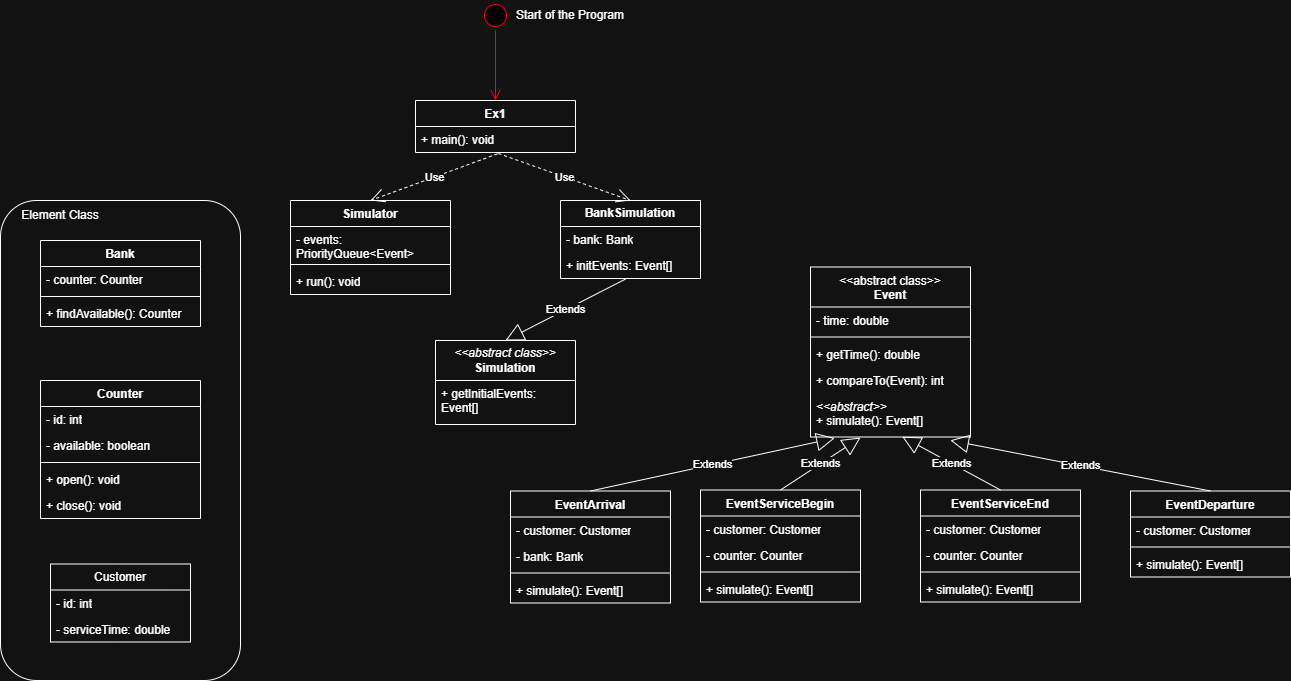

The diagram above was exported from draw.io. Its source (the exported page's mxGraphModel, read from the mxfile embedded in the PNG):
<mxGraphModel dx="1311" dy="891" grid="1" gridSize="10" guides="1" tooltips="1" connect="1" arrows="1" fold="1" page="1" pageScale="1" pageWidth="827" pageHeight="1169" math="0" shadow="0">
  <root>
    <mxCell id="0" />
    <mxCell id="1" parent="0" />
    <mxCell id="nIcivojxkjJ9ElUTdChg-57" value="" style="rounded=1;whiteSpace=wrap;html=1;" vertex="1" parent="1">
      <mxGeometry x="210" y="300" width="240" height="480" as="geometry" />
    </mxCell>
    <mxCell id="HWP5BnvvQ5S4vrCDJW8V-1" value="Bank" style="swimlane;fontStyle=1;align=center;verticalAlign=top;childLayout=stackLayout;horizontal=1;startSize=26;horizontalStack=0;resizeParent=1;resizeParentMax=0;resizeLast=0;collapsible=1;marginBottom=0;whiteSpace=wrap;html=1;" parent="1" vertex="1">
      <mxGeometry x="250" y="340" width="160" height="86" as="geometry">
        <mxRectangle x="50" y="320" width="100" height="30" as="alternateBounds" />
      </mxGeometry>
    </mxCell>
    <mxCell id="HWP5BnvvQ5S4vrCDJW8V-2" value="- counter: Counter" style="text;strokeColor=none;fillColor=none;align=left;verticalAlign=top;spacingLeft=4;spacingRight=4;overflow=hidden;rotatable=0;points=[[0,0.5],[1,0.5]];portConstraint=eastwest;whiteSpace=wrap;html=1;" parent="HWP5BnvvQ5S4vrCDJW8V-1" vertex="1">
      <mxGeometry y="26" width="160" height="26" as="geometry" />
    </mxCell>
    <mxCell id="HWP5BnvvQ5S4vrCDJW8V-3" value="" style="line;strokeWidth=1;fillColor=none;align=left;verticalAlign=middle;spacingTop=-1;spacingLeft=3;spacingRight=3;rotatable=0;labelPosition=right;points=[];portConstraint=eastwest;strokeColor=inherit;" parent="HWP5BnvvQ5S4vrCDJW8V-1" vertex="1">
      <mxGeometry y="52" width="160" height="8" as="geometry" />
    </mxCell>
    <mxCell id="HWP5BnvvQ5S4vrCDJW8V-4" value="+ findAvailable(): Counter" style="text;strokeColor=none;fillColor=none;align=left;verticalAlign=top;spacingLeft=4;spacingRight=4;overflow=hidden;rotatable=0;points=[[0,0.5],[1,0.5]];portConstraint=eastwest;whiteSpace=wrap;html=1;" parent="HWP5BnvvQ5S4vrCDJW8V-1" vertex="1">
      <mxGeometry y="60" width="160" height="26" as="geometry" />
    </mxCell>
    <mxCell id="HWP5BnvvQ5S4vrCDJW8V-18" value="Customer" style="swimlane;fontStyle=0;childLayout=stackLayout;horizontal=1;startSize=26;fillColor=none;horizontalStack=0;resizeParent=1;resizeParentMax=0;resizeLast=0;collapsible=1;marginBottom=0;whiteSpace=wrap;html=1;" parent="1" vertex="1">
      <mxGeometry x="260" y="663.5" width="140" height="78" as="geometry" />
    </mxCell>
    <mxCell id="HWP5BnvvQ5S4vrCDJW8V-19" value="- id: int" style="text;strokeColor=none;fillColor=none;align=left;verticalAlign=top;spacingLeft=4;spacingRight=4;overflow=hidden;rotatable=0;points=[[0,0.5],[1,0.5]];portConstraint=eastwest;whiteSpace=wrap;html=1;" parent="HWP5BnvvQ5S4vrCDJW8V-18" vertex="1">
      <mxGeometry y="26" width="140" height="26" as="geometry" />
    </mxCell>
    <mxCell id="HWP5BnvvQ5S4vrCDJW8V-20" value="- serviceTime: double" style="text;strokeColor=none;fillColor=none;align=left;verticalAlign=top;spacingLeft=4;spacingRight=4;overflow=hidden;rotatable=0;points=[[0,0.5],[1,0.5]];portConstraint=eastwest;whiteSpace=wrap;html=1;" parent="HWP5BnvvQ5S4vrCDJW8V-18" vertex="1">
      <mxGeometry y="52" width="140" height="26" as="geometry" />
    </mxCell>
    <mxCell id="HWP5BnvvQ5S4vrCDJW8V-23" value="Counter" style="swimlane;fontStyle=1;align=center;verticalAlign=top;childLayout=stackLayout;horizontal=1;startSize=26;horizontalStack=0;resizeParent=1;resizeParentMax=0;resizeLast=0;collapsible=1;marginBottom=0;whiteSpace=wrap;html=1;" parent="1" vertex="1">
      <mxGeometry x="250" y="480" width="160" height="138" as="geometry" />
    </mxCell>
    <mxCell id="HWP5BnvvQ5S4vrCDJW8V-24" value="- id: int" style="text;strokeColor=none;fillColor=none;align=left;verticalAlign=top;spacingLeft=4;spacingRight=4;overflow=hidden;rotatable=0;points=[[0,0.5],[1,0.5]];portConstraint=eastwest;whiteSpace=wrap;html=1;" parent="HWP5BnvvQ5S4vrCDJW8V-23" vertex="1">
      <mxGeometry y="26" width="160" height="26" as="geometry" />
    </mxCell>
    <mxCell id="HWP5BnvvQ5S4vrCDJW8V-27" value="- available: boolean" style="text;strokeColor=none;fillColor=none;align=left;verticalAlign=top;spacingLeft=4;spacingRight=4;overflow=hidden;rotatable=0;points=[[0,0.5],[1,0.5]];portConstraint=eastwest;whiteSpace=wrap;html=1;" parent="HWP5BnvvQ5S4vrCDJW8V-23" vertex="1">
      <mxGeometry y="52" width="160" height="26" as="geometry" />
    </mxCell>
    <mxCell id="HWP5BnvvQ5S4vrCDJW8V-25" value="" style="line;strokeWidth=1;fillColor=none;align=left;verticalAlign=middle;spacingTop=-1;spacingLeft=3;spacingRight=3;rotatable=0;labelPosition=right;points=[];portConstraint=eastwest;strokeColor=inherit;" parent="HWP5BnvvQ5S4vrCDJW8V-23" vertex="1">
      <mxGeometry y="78" width="160" height="8" as="geometry" />
    </mxCell>
    <mxCell id="HWP5BnvvQ5S4vrCDJW8V-26" value="+ open(): void" style="text;strokeColor=none;fillColor=none;align=left;verticalAlign=top;spacingLeft=4;spacingRight=4;overflow=hidden;rotatable=0;points=[[0,0.5],[1,0.5]];portConstraint=eastwest;whiteSpace=wrap;html=1;" parent="HWP5BnvvQ5S4vrCDJW8V-23" vertex="1">
      <mxGeometry y="86" width="160" height="26" as="geometry" />
    </mxCell>
    <mxCell id="HWP5BnvvQ5S4vrCDJW8V-28" value="+ close(): void" style="text;strokeColor=none;fillColor=none;align=left;verticalAlign=top;spacingLeft=4;spacingRight=4;overflow=hidden;rotatable=0;points=[[0,0.5],[1,0.5]];portConstraint=eastwest;whiteSpace=wrap;html=1;" parent="HWP5BnvvQ5S4vrCDJW8V-23" vertex="1">
      <mxGeometry y="112" width="160" height="26" as="geometry" />
    </mxCell>
    <mxCell id="nIcivojxkjJ9ElUTdChg-5" value="&lt;b&gt;BankSimulation&lt;/b&gt;" style="swimlane;fontStyle=0;childLayout=stackLayout;horizontal=1;startSize=26;fillColor=none;horizontalStack=0;resizeParent=1;resizeParentMax=0;resizeLast=0;collapsible=1;marginBottom=0;whiteSpace=wrap;html=1;" vertex="1" parent="1">
      <mxGeometry x="770" y="300" width="140" height="78" as="geometry" />
    </mxCell>
    <mxCell id="nIcivojxkjJ9ElUTdChg-6" value="- bank: Bank" style="text;strokeColor=none;fillColor=none;align=left;verticalAlign=top;spacingLeft=4;spacingRight=4;overflow=hidden;rotatable=0;points=[[0,0.5],[1,0.5]];portConstraint=eastwest;whiteSpace=wrap;html=1;" vertex="1" parent="nIcivojxkjJ9ElUTdChg-5">
      <mxGeometry y="26" width="140" height="26" as="geometry" />
    </mxCell>
    <mxCell id="nIcivojxkjJ9ElUTdChg-7" value="+ initEvents: Event[]" style="text;strokeColor=none;fillColor=none;align=left;verticalAlign=top;spacingLeft=4;spacingRight=4;overflow=hidden;rotatable=0;points=[[0,0.5],[1,0.5]];portConstraint=eastwest;whiteSpace=wrap;html=1;" vertex="1" parent="nIcivojxkjJ9ElUTdChg-5">
      <mxGeometry y="52" width="140" height="26" as="geometry" />
    </mxCell>
    <mxCell id="nIcivojxkjJ9ElUTdChg-9" value="&lt;div&gt;&lt;i&gt;&amp;lt;&amp;lt;abstract class&amp;gt;&amp;gt;&lt;/i&gt;&lt;/div&gt;&lt;b&gt;Simulation&lt;/b&gt;" style="swimlane;fontStyle=0;childLayout=stackLayout;horizontal=1;startSize=40;fillColor=none;horizontalStack=0;resizeParent=1;resizeParentMax=0;resizeLast=0;collapsible=1;marginBottom=0;whiteSpace=wrap;html=1;" vertex="1" parent="1">
      <mxGeometry x="645" y="440" width="140" height="84" as="geometry">
        <mxRectangle x="310" y="230" width="140" height="40" as="alternateBounds" />
      </mxGeometry>
    </mxCell>
    <mxCell id="nIcivojxkjJ9ElUTdChg-10" value="+ getInitialEvents: Event[]" style="text;strokeColor=none;fillColor=none;align=left;verticalAlign=top;spacingLeft=4;spacingRight=4;overflow=hidden;rotatable=0;points=[[0,0.5],[1,0.5]];portConstraint=eastwest;whiteSpace=wrap;html=1;" vertex="1" parent="nIcivojxkjJ9ElUTdChg-9">
      <mxGeometry y="40" width="140" height="44" as="geometry" />
    </mxCell>
    <mxCell id="nIcivojxkjJ9ElUTdChg-13" value="Simulator" style="swimlane;fontStyle=1;align=center;verticalAlign=top;childLayout=stackLayout;horizontal=1;startSize=26;horizontalStack=0;resizeParent=1;resizeParentMax=0;resizeLast=0;collapsible=1;marginBottom=0;whiteSpace=wrap;html=1;" vertex="1" parent="1">
      <mxGeometry x="500" y="300" width="160" height="94" as="geometry" />
    </mxCell>
    <mxCell id="nIcivojxkjJ9ElUTdChg-14" value="- events: PriorityQueue&amp;lt;Event&amp;gt;" style="text;strokeColor=none;fillColor=none;align=left;verticalAlign=top;spacingLeft=4;spacingRight=4;overflow=hidden;rotatable=0;points=[[0,0.5],[1,0.5]];portConstraint=eastwest;whiteSpace=wrap;html=1;" vertex="1" parent="nIcivojxkjJ9ElUTdChg-13">
      <mxGeometry y="26" width="160" height="34" as="geometry" />
    </mxCell>
    <mxCell id="nIcivojxkjJ9ElUTdChg-15" value="" style="line;strokeWidth=1;fillColor=none;align=left;verticalAlign=middle;spacingTop=-1;spacingLeft=3;spacingRight=3;rotatable=0;labelPosition=right;points=[];portConstraint=eastwest;strokeColor=inherit;" vertex="1" parent="nIcivojxkjJ9ElUTdChg-13">
      <mxGeometry y="60" width="160" height="8" as="geometry" />
    </mxCell>
    <mxCell id="nIcivojxkjJ9ElUTdChg-16" value="+ run(): void" style="text;strokeColor=none;fillColor=none;align=left;verticalAlign=top;spacingLeft=4;spacingRight=4;overflow=hidden;rotatable=0;points=[[0,0.5],[1,0.5]];portConstraint=eastwest;whiteSpace=wrap;html=1;" vertex="1" parent="nIcivojxkjJ9ElUTdChg-13">
      <mxGeometry y="68" width="160" height="26" as="geometry" />
    </mxCell>
    <mxCell id="nIcivojxkjJ9ElUTdChg-19" value="&lt;div&gt;&lt;span style=&quot;font-weight: 400;&quot;&gt;&amp;lt;&amp;lt;abstract class&amp;gt;&amp;gt;&lt;/span&gt;&lt;/div&gt;Event" style="swimlane;fontStyle=1;align=center;verticalAlign=top;childLayout=stackLayout;horizontal=1;startSize=40;horizontalStack=0;resizeParent=1;resizeParentMax=0;resizeLast=0;collapsible=1;marginBottom=0;whiteSpace=wrap;html=1;" vertex="1" parent="1">
      <mxGeometry x="1020" y="366.5" width="160" height="170" as="geometry" />
    </mxCell>
    <mxCell id="nIcivojxkjJ9ElUTdChg-20" value="- time: double" style="text;strokeColor=none;fillColor=none;align=left;verticalAlign=top;spacingLeft=4;spacingRight=4;overflow=hidden;rotatable=0;points=[[0,0.5],[1,0.5]];portConstraint=eastwest;whiteSpace=wrap;html=1;" vertex="1" parent="nIcivojxkjJ9ElUTdChg-19">
      <mxGeometry y="40" width="160" height="26" as="geometry" />
    </mxCell>
    <mxCell id="nIcivojxkjJ9ElUTdChg-21" value="" style="line;strokeWidth=1;fillColor=none;align=left;verticalAlign=middle;spacingTop=-1;spacingLeft=3;spacingRight=3;rotatable=0;labelPosition=right;points=[];portConstraint=eastwest;strokeColor=inherit;" vertex="1" parent="nIcivojxkjJ9ElUTdChg-19">
      <mxGeometry y="66" width="160" height="8" as="geometry" />
    </mxCell>
    <mxCell id="nIcivojxkjJ9ElUTdChg-22" value="+ getTime(): double" style="text;strokeColor=none;fillColor=none;align=left;verticalAlign=top;spacingLeft=4;spacingRight=4;overflow=hidden;rotatable=0;points=[[0,0.5],[1,0.5]];portConstraint=eastwest;whiteSpace=wrap;html=1;" vertex="1" parent="nIcivojxkjJ9ElUTdChg-19">
      <mxGeometry y="74" width="160" height="26" as="geometry" />
    </mxCell>
    <mxCell id="nIcivojxkjJ9ElUTdChg-24" value="+ compareTo(Event): int" style="text;strokeColor=none;fillColor=none;align=left;verticalAlign=top;spacingLeft=4;spacingRight=4;overflow=hidden;rotatable=0;points=[[0,0.5],[1,0.5]];portConstraint=eastwest;whiteSpace=wrap;html=1;" vertex="1" parent="nIcivojxkjJ9ElUTdChg-19">
      <mxGeometry y="100" width="160" height="26" as="geometry" />
    </mxCell>
    <mxCell id="nIcivojxkjJ9ElUTdChg-23" value="&lt;div&gt;&lt;i&gt;&amp;lt;&amp;lt;abstract&amp;gt;&amp;gt;&lt;/i&gt;&lt;/div&gt;+ simulate(): Event[]" style="text;strokeColor=none;fillColor=none;align=left;verticalAlign=top;spacingLeft=4;spacingRight=4;overflow=hidden;rotatable=0;points=[[0,0.5],[1,0.5]];portConstraint=eastwest;whiteSpace=wrap;html=1;" vertex="1" parent="nIcivojxkjJ9ElUTdChg-19">
      <mxGeometry y="126" width="160" height="44" as="geometry" />
    </mxCell>
    <mxCell id="nIcivojxkjJ9ElUTdChg-25" value="EventArrival" style="swimlane;fontStyle=1;align=center;verticalAlign=top;childLayout=stackLayout;horizontal=1;startSize=26;horizontalStack=0;resizeParent=1;resizeParentMax=0;resizeLast=0;collapsible=1;marginBottom=0;whiteSpace=wrap;html=1;" vertex="1" parent="1">
      <mxGeometry x="720" y="590.5" width="160" height="112" as="geometry" />
    </mxCell>
    <mxCell id="nIcivojxkjJ9ElUTdChg-26" value="- customer: Customer" style="text;strokeColor=none;fillColor=none;align=left;verticalAlign=top;spacingLeft=4;spacingRight=4;overflow=hidden;rotatable=0;points=[[0,0.5],[1,0.5]];portConstraint=eastwest;whiteSpace=wrap;html=1;" vertex="1" parent="nIcivojxkjJ9ElUTdChg-25">
      <mxGeometry y="26" width="160" height="26" as="geometry" />
    </mxCell>
    <mxCell id="nIcivojxkjJ9ElUTdChg-29" value="- bank: Bank" style="text;strokeColor=none;fillColor=none;align=left;verticalAlign=top;spacingLeft=4;spacingRight=4;overflow=hidden;rotatable=0;points=[[0,0.5],[1,0.5]];portConstraint=eastwest;whiteSpace=wrap;html=1;" vertex="1" parent="nIcivojxkjJ9ElUTdChg-25">
      <mxGeometry y="52" width="160" height="26" as="geometry" />
    </mxCell>
    <mxCell id="nIcivojxkjJ9ElUTdChg-27" value="" style="line;strokeWidth=1;fillColor=none;align=left;verticalAlign=middle;spacingTop=-1;spacingLeft=3;spacingRight=3;rotatable=0;labelPosition=right;points=[];portConstraint=eastwest;strokeColor=inherit;" vertex="1" parent="nIcivojxkjJ9ElUTdChg-25">
      <mxGeometry y="78" width="160" height="8" as="geometry" />
    </mxCell>
    <mxCell id="nIcivojxkjJ9ElUTdChg-28" value="+ simulate(): Event[]" style="text;strokeColor=none;fillColor=none;align=left;verticalAlign=top;spacingLeft=4;spacingRight=4;overflow=hidden;rotatable=0;points=[[0,0.5],[1,0.5]];portConstraint=eastwest;whiteSpace=wrap;html=1;" vertex="1" parent="nIcivojxkjJ9ElUTdChg-25">
      <mxGeometry y="86" width="160" height="26" as="geometry" />
    </mxCell>
    <mxCell id="nIcivojxkjJ9ElUTdChg-30" value="EventServiceBegin" style="swimlane;fontStyle=1;align=center;verticalAlign=top;childLayout=stackLayout;horizontal=1;startSize=26;horizontalStack=0;resizeParent=1;resizeParentMax=0;resizeLast=0;collapsible=1;marginBottom=0;whiteSpace=wrap;html=1;" vertex="1" parent="1">
      <mxGeometry x="910" y="589.5" width="160" height="112" as="geometry" />
    </mxCell>
    <mxCell id="nIcivojxkjJ9ElUTdChg-31" value="- customer: Customer" style="text;strokeColor=none;fillColor=none;align=left;verticalAlign=top;spacingLeft=4;spacingRight=4;overflow=hidden;rotatable=0;points=[[0,0.5],[1,0.5]];portConstraint=eastwest;whiteSpace=wrap;html=1;" vertex="1" parent="nIcivojxkjJ9ElUTdChg-30">
      <mxGeometry y="26" width="160" height="26" as="geometry" />
    </mxCell>
    <mxCell id="nIcivojxkjJ9ElUTdChg-32" value="- counter: Counter" style="text;strokeColor=none;fillColor=none;align=left;verticalAlign=top;spacingLeft=4;spacingRight=4;overflow=hidden;rotatable=0;points=[[0,0.5],[1,0.5]];portConstraint=eastwest;whiteSpace=wrap;html=1;" vertex="1" parent="nIcivojxkjJ9ElUTdChg-30">
      <mxGeometry y="52" width="160" height="26" as="geometry" />
    </mxCell>
    <mxCell id="nIcivojxkjJ9ElUTdChg-33" value="" style="line;strokeWidth=1;fillColor=none;align=left;verticalAlign=middle;spacingTop=-1;spacingLeft=3;spacingRight=3;rotatable=0;labelPosition=right;points=[];portConstraint=eastwest;strokeColor=inherit;" vertex="1" parent="nIcivojxkjJ9ElUTdChg-30">
      <mxGeometry y="78" width="160" height="8" as="geometry" />
    </mxCell>
    <mxCell id="nIcivojxkjJ9ElUTdChg-34" value="+ simulate(): Event[]" style="text;strokeColor=none;fillColor=none;align=left;verticalAlign=top;spacingLeft=4;spacingRight=4;overflow=hidden;rotatable=0;points=[[0,0.5],[1,0.5]];portConstraint=eastwest;whiteSpace=wrap;html=1;" vertex="1" parent="nIcivojxkjJ9ElUTdChg-30">
      <mxGeometry y="86" width="160" height="26" as="geometry" />
    </mxCell>
    <mxCell id="nIcivojxkjJ9ElUTdChg-35" value="EventServiceEnd" style="swimlane;fontStyle=1;align=center;verticalAlign=top;childLayout=stackLayout;horizontal=1;startSize=26;horizontalStack=0;resizeParent=1;resizeParentMax=0;resizeLast=0;collapsible=1;marginBottom=0;whiteSpace=wrap;html=1;" vertex="1" parent="1">
      <mxGeometry x="1130" y="589.5" width="160" height="112" as="geometry" />
    </mxCell>
    <mxCell id="nIcivojxkjJ9ElUTdChg-36" value="- customer: Customer" style="text;strokeColor=none;fillColor=none;align=left;verticalAlign=top;spacingLeft=4;spacingRight=4;overflow=hidden;rotatable=0;points=[[0,0.5],[1,0.5]];portConstraint=eastwest;whiteSpace=wrap;html=1;" vertex="1" parent="nIcivojxkjJ9ElUTdChg-35">
      <mxGeometry y="26" width="160" height="26" as="geometry" />
    </mxCell>
    <mxCell id="nIcivojxkjJ9ElUTdChg-37" value="- counter: Counter" style="text;strokeColor=none;fillColor=none;align=left;verticalAlign=top;spacingLeft=4;spacingRight=4;overflow=hidden;rotatable=0;points=[[0,0.5],[1,0.5]];portConstraint=eastwest;whiteSpace=wrap;html=1;" vertex="1" parent="nIcivojxkjJ9ElUTdChg-35">
      <mxGeometry y="52" width="160" height="26" as="geometry" />
    </mxCell>
    <mxCell id="nIcivojxkjJ9ElUTdChg-38" value="" style="line;strokeWidth=1;fillColor=none;align=left;verticalAlign=middle;spacingTop=-1;spacingLeft=3;spacingRight=3;rotatable=0;labelPosition=right;points=[];portConstraint=eastwest;strokeColor=inherit;" vertex="1" parent="nIcivojxkjJ9ElUTdChg-35">
      <mxGeometry y="78" width="160" height="8" as="geometry" />
    </mxCell>
    <mxCell id="nIcivojxkjJ9ElUTdChg-39" value="+ simulate(): Event[]" style="text;strokeColor=none;fillColor=none;align=left;verticalAlign=top;spacingLeft=4;spacingRight=4;overflow=hidden;rotatable=0;points=[[0,0.5],[1,0.5]];portConstraint=eastwest;whiteSpace=wrap;html=1;" vertex="1" parent="nIcivojxkjJ9ElUTdChg-35">
      <mxGeometry y="86" width="160" height="26" as="geometry" />
    </mxCell>
    <mxCell id="nIcivojxkjJ9ElUTdChg-40" value="EventDeparture" style="swimlane;fontStyle=1;align=center;verticalAlign=top;childLayout=stackLayout;horizontal=1;startSize=26;horizontalStack=0;resizeParent=1;resizeParentMax=0;resizeLast=0;collapsible=1;marginBottom=0;whiteSpace=wrap;html=1;" vertex="1" parent="1">
      <mxGeometry x="1340" y="590.5" width="160" height="86" as="geometry" />
    </mxCell>
    <mxCell id="nIcivojxkjJ9ElUTdChg-41" value="- customer: Customer" style="text;strokeColor=none;fillColor=none;align=left;verticalAlign=top;spacingLeft=4;spacingRight=4;overflow=hidden;rotatable=0;points=[[0,0.5],[1,0.5]];portConstraint=eastwest;whiteSpace=wrap;html=1;" vertex="1" parent="nIcivojxkjJ9ElUTdChg-40">
      <mxGeometry y="26" width="160" height="26" as="geometry" />
    </mxCell>
    <mxCell id="nIcivojxkjJ9ElUTdChg-43" value="" style="line;strokeWidth=1;fillColor=none;align=left;verticalAlign=middle;spacingTop=-1;spacingLeft=3;spacingRight=3;rotatable=0;labelPosition=right;points=[];portConstraint=eastwest;strokeColor=inherit;" vertex="1" parent="nIcivojxkjJ9ElUTdChg-40">
      <mxGeometry y="52" width="160" height="8" as="geometry" />
    </mxCell>
    <mxCell id="nIcivojxkjJ9ElUTdChg-44" value="+ simulate(): Event[]" style="text;strokeColor=none;fillColor=none;align=left;verticalAlign=top;spacingLeft=4;spacingRight=4;overflow=hidden;rotatable=0;points=[[0,0.5],[1,0.5]];portConstraint=eastwest;whiteSpace=wrap;html=1;" vertex="1" parent="nIcivojxkjJ9ElUTdChg-40">
      <mxGeometry y="60" width="160" height="26" as="geometry" />
    </mxCell>
    <mxCell id="nIcivojxkjJ9ElUTdChg-45" value="Ex1" style="swimlane;fontStyle=1;align=center;verticalAlign=top;childLayout=stackLayout;horizontal=1;startSize=26;horizontalStack=0;resizeParent=1;resizeParentMax=0;resizeLast=0;collapsible=1;marginBottom=0;whiteSpace=wrap;html=1;" vertex="1" parent="1">
      <mxGeometry x="625" y="200" width="160" height="52" as="geometry" />
    </mxCell>
    <mxCell id="nIcivojxkjJ9ElUTdChg-48" value="+ main(): void" style="text;strokeColor=none;fillColor=none;align=left;verticalAlign=top;spacingLeft=4;spacingRight=4;overflow=hidden;rotatable=0;points=[[0,0.5],[1,0.5]];portConstraint=eastwest;whiteSpace=wrap;html=1;" vertex="1" parent="nIcivojxkjJ9ElUTdChg-45">
      <mxGeometry y="26" width="160" height="26" as="geometry" />
    </mxCell>
    <mxCell id="nIcivojxkjJ9ElUTdChg-49" value="" style="ellipse;html=1;shape=startState;fillColor=#000000;strokeColor=#ff0000;" vertex="1" parent="1">
      <mxGeometry x="690" y="100" width="30" height="30" as="geometry" />
    </mxCell>
    <mxCell id="nIcivojxkjJ9ElUTdChg-50" value="" style="edgeStyle=orthogonalEdgeStyle;html=1;verticalAlign=bottom;endArrow=open;endSize=8;strokeColor=#ff0000;rounded=0;entryX=0.5;entryY=0;entryDx=0;entryDy=0;" edge="1" source="nIcivojxkjJ9ElUTdChg-49" parent="1" target="nIcivojxkjJ9ElUTdChg-45">
      <mxGeometry relative="1" as="geometry">
        <mxPoint x="705" y="200" as="targetPoint" />
      </mxGeometry>
    </mxCell>
    <mxCell id="nIcivojxkjJ9ElUTdChg-54" value="Extends" style="endArrow=block;endSize=16;endFill=0;html=1;rounded=0;exitX=0.464;exitY=1.023;exitDx=0;exitDy=0;exitPerimeter=0;entryX=0.5;entryY=0;entryDx=0;entryDy=0;" edge="1" parent="1" source="nIcivojxkjJ9ElUTdChg-7" target="nIcivojxkjJ9ElUTdChg-9">
      <mxGeometry width="160" relative="1" as="geometry">
        <mxPoint x="720" y="390" as="sourcePoint" />
        <mxPoint x="880" y="390" as="targetPoint" />
      </mxGeometry>
    </mxCell>
    <mxCell id="nIcivojxkjJ9ElUTdChg-55" value="Use" style="endArrow=open;endSize=12;dashed=1;html=1;rounded=0;exitX=0.518;exitY=1.038;exitDx=0;exitDy=0;exitPerimeter=0;entryX=0.5;entryY=0;entryDx=0;entryDy=0;" edge="1" parent="1" source="nIcivojxkjJ9ElUTdChg-48" target="nIcivojxkjJ9ElUTdChg-5">
      <mxGeometry width="160" relative="1" as="geometry">
        <mxPoint x="680" y="360" as="sourcePoint" />
        <mxPoint x="840" y="360" as="targetPoint" />
      </mxGeometry>
    </mxCell>
    <mxCell id="nIcivojxkjJ9ElUTdChg-56" value="Use" style="endArrow=open;endSize=12;dashed=1;html=1;rounded=0;exitX=0.512;exitY=1.053;exitDx=0;exitDy=0;exitPerimeter=0;entryX=0.5;entryY=0;entryDx=0;entryDy=0;" edge="1" parent="1" source="nIcivojxkjJ9ElUTdChg-48" target="nIcivojxkjJ9ElUTdChg-13">
      <mxGeometry width="160" relative="1" as="geometry">
        <mxPoint x="680" y="360" as="sourcePoint" />
        <mxPoint x="840" y="360" as="targetPoint" />
      </mxGeometry>
    </mxCell>
    <mxCell id="nIcivojxkjJ9ElUTdChg-58" value="Element Class" style="text;html=1;align=center;verticalAlign=middle;whiteSpace=wrap;rounded=0;" vertex="1" parent="1">
      <mxGeometry x="230" y="300" width="80" height="30" as="geometry" />
    </mxCell>
    <mxCell id="nIcivojxkjJ9ElUTdChg-59" value="Extends" style="endArrow=block;endSize=16;endFill=0;html=1;rounded=0;exitX=0.5;exitY=0;exitDx=0;exitDy=0;entryX=0.152;entryY=1.025;entryDx=0;entryDy=0;entryPerimeter=0;" edge="1" parent="1" source="nIcivojxkjJ9ElUTdChg-25" target="nIcivojxkjJ9ElUTdChg-23">
      <mxGeometry width="160" relative="1" as="geometry">
        <mxPoint x="800" y="590" as="sourcePoint" />
        <mxPoint x="1160" y="510" as="targetPoint" />
      </mxGeometry>
    </mxCell>
    <mxCell id="nIcivojxkjJ9ElUTdChg-61" value="Extends" style="endArrow=block;endSize=16;endFill=0;html=1;rounded=0;entryX=0.313;entryY=1.012;entryDx=0;entryDy=0;entryPerimeter=0;exitX=0.5;exitY=0;exitDx=0;exitDy=0;" edge="1" parent="1" source="nIcivojxkjJ9ElUTdChg-30" target="nIcivojxkjJ9ElUTdChg-23">
      <mxGeometry width="160" relative="1" as="geometry">
        <mxPoint x="950" y="570" as="sourcePoint" />
        <mxPoint x="1110" y="570" as="targetPoint" />
      </mxGeometry>
    </mxCell>
    <mxCell id="nIcivojxkjJ9ElUTdChg-62" value="Extends" style="endArrow=block;endSize=16;endFill=0;html=1;rounded=0;entryX=0.574;entryY=0.994;entryDx=0;entryDy=0;entryPerimeter=0;exitX=0.5;exitY=0;exitDx=0;exitDy=0;" edge="1" parent="1" source="nIcivojxkjJ9ElUTdChg-35" target="nIcivojxkjJ9ElUTdChg-23">
      <mxGeometry width="160" relative="1" as="geometry">
        <mxPoint x="1100" y="620" as="sourcePoint" />
        <mxPoint x="1100" y="530" as="targetPoint" />
      </mxGeometry>
    </mxCell>
    <mxCell id="nIcivojxkjJ9ElUTdChg-63" value="Extends" style="endArrow=block;endSize=16;endFill=0;html=1;rounded=0;exitX=0.5;exitY=0;exitDx=0;exitDy=0;entryX=0.874;entryY=1.076;entryDx=0;entryDy=0;entryPerimeter=0;" edge="1" parent="1" source="nIcivojxkjJ9ElUTdChg-40" target="nIcivojxkjJ9ElUTdChg-23">
      <mxGeometry width="160" relative="1" as="geometry">
        <mxPoint x="1240" y="480" as="sourcePoint" />
        <mxPoint x="1400" y="480" as="targetPoint" />
      </mxGeometry>
    </mxCell>
    <mxCell id="nIcivojxkjJ9ElUTdChg-64" value="Start of the Program" style="text;html=1;align=center;verticalAlign=middle;whiteSpace=wrap;rounded=0;" vertex="1" parent="1">
      <mxGeometry x="720" y="100" width="120" height="30" as="geometry" />
    </mxCell>
  </root>
</mxGraphModel>